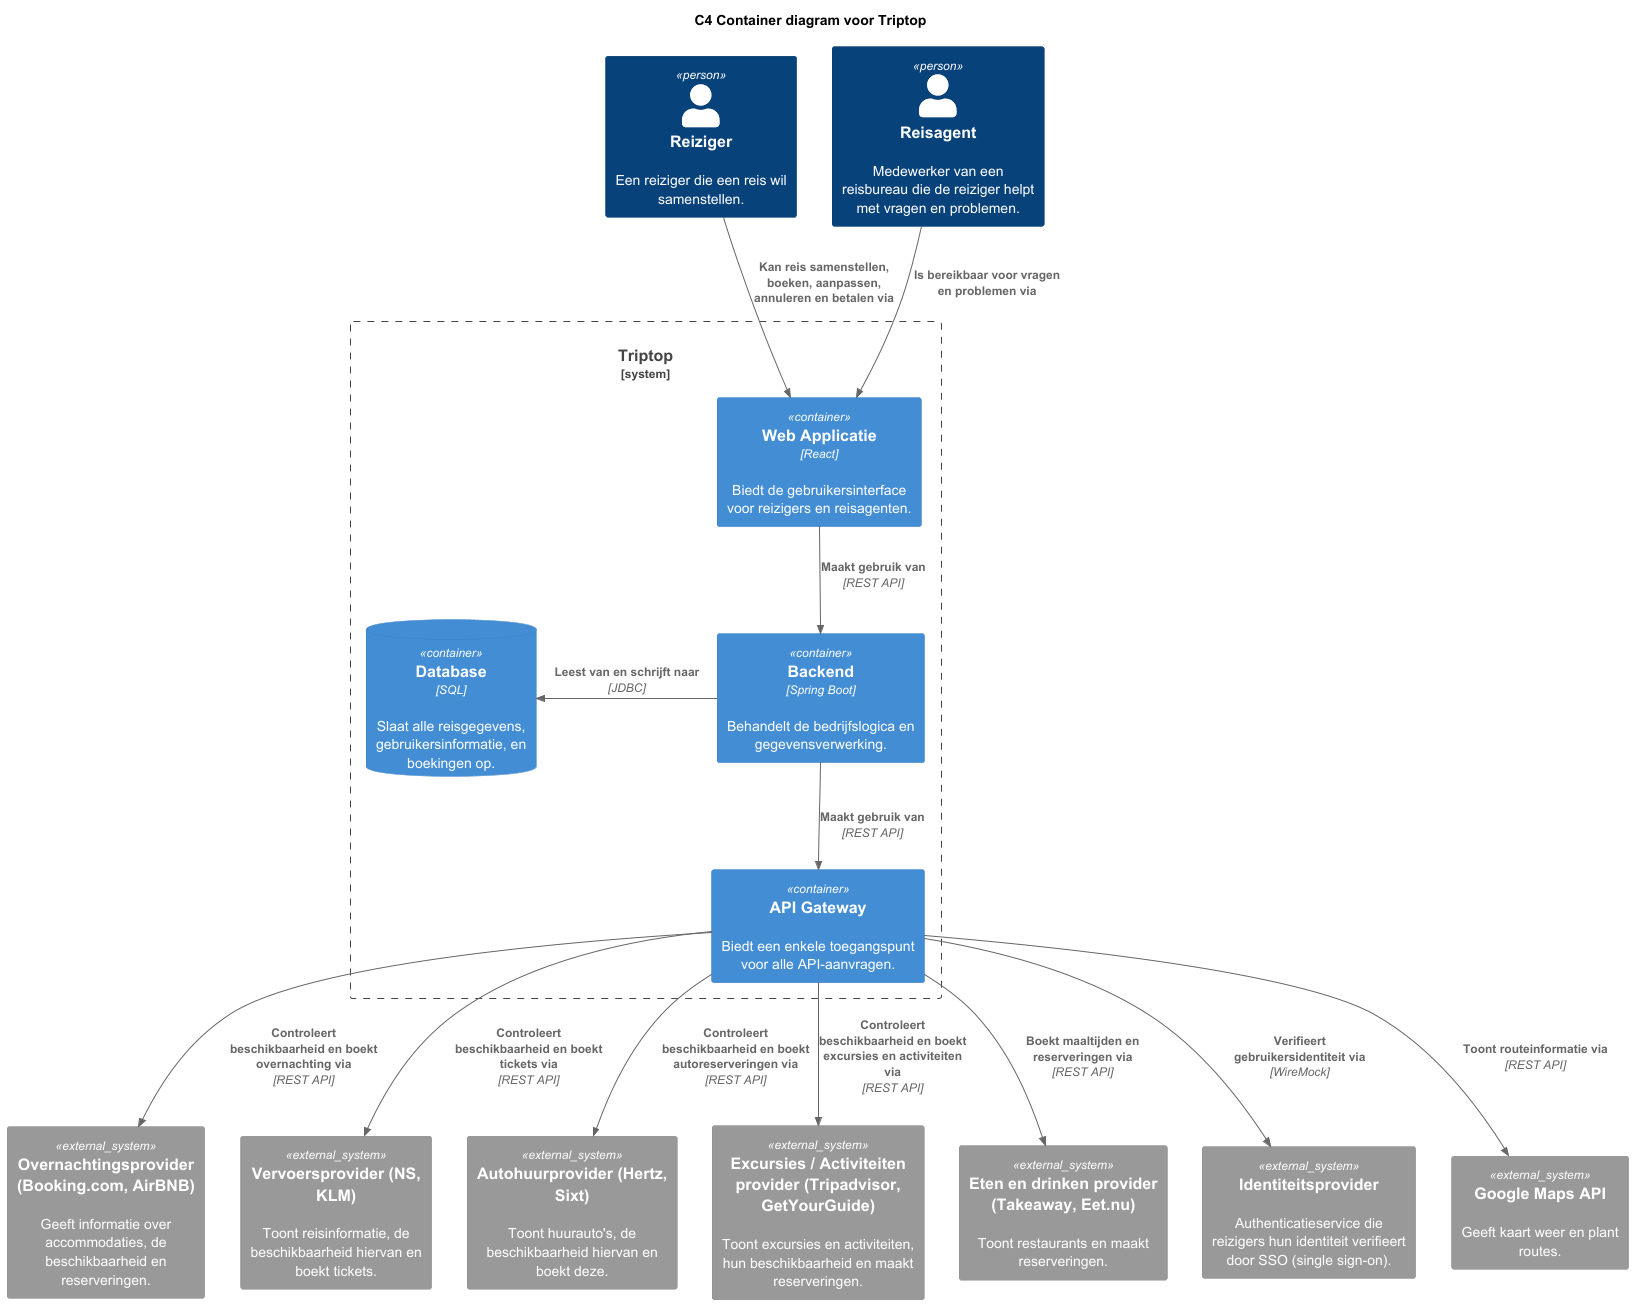

The diagram above was rendered by PlantUML. Its source (embedded in the PNG):
@startuml
!include https://raw.githubusercontent.com/plantuml-stdlib/C4-PlantUML/master/C4_Container.puml

title C4 Container diagram voor Triptop

Person(reiziger, "Reiziger", "Een reiziger die een reis wil samenstellen.")
Person(reisagent, "Reisagent", "Medewerker van een reisbureau die de reiziger helpt met vragen en problemen.")

System_Boundary(triptop_systeem, "Triptop") {
    Container(webapp, "Web Applicatie", "React", "Biedt de gebruikersinterface voor reizigers en reisagenten.")
    ContainerDb(database, "Database", "SQL", "Slaat alle reisgegevens, gebruikersinformatie, en boekingen op.")
    Container(api_gateway, "API Gateway", "", "Biedt een enkele toegangspunt voor alle API-aanvragen.")
    Container(backend, "Backend", "Spring Boot", "Behandelt de bedrijfslogica en gegevensverwerking.")
}

System_Ext(overnacht_system, "Overnachtingsprovider (Booking.com, AirBNB)", "Geeft informatie over accommodaties, de beschikbaarheid en reserveringen.")
System_Ext(vervoer_systeem, "Vervoersprovider (NS, KLM)", "Toont reisinformatie, de beschikbaarheid hiervan en boekt tickets.")
System_Ext(autohuur_systeem, "Autohuurprovider (Hertz, Sixt)", "Toont huurauto's, de beschikbaarheid hiervan en boekt deze.")
System_Ext(activiteit_systeem, "Excursies / Activiteiten provider (Tripadvisor, GetYourGuide)", "Toont excursies en activiteiten, hun beschikbaarheid en maakt reserveringen.")
System_Ext(eten_en_drinken_systeem, "Eten en drinken provider (Takeaway, Eet.nu)", "Toont restaurants en maakt reserveringen.")
System_Ext(identeits_systeem, "Identiteitsprovider", "Authenticatieservice die reizigers hun identiteit verifieert door SSO (single sign-on).")
System_Ext(maps_systeem, "Google Maps API", "Geeft kaart weer en plant routes.")

Rel(reiziger, webapp, "Kan reis samenstellen, boeken, aanpassen, annuleren en betalen via")
Rel(reisagent, webapp, "Is bereikbaar voor vragen en problemen via")
Rel(webapp, backend, "Maakt gebruik van", "REST API")
Rel(backend, api_gateway, "Maakt gebruik van", "REST API")
Rel_Back_Neighbor(database, backend, "Leest van en schrijft naar", "JDBC")
Rel(api_gateway, overnacht_system, "Controleert beschikbaarheid en boekt overnachting via", "REST API")
Rel(api_gateway, vervoer_systeem, "Controleert beschikbaarheid en boekt tickets via", "REST API")
Rel(api_gateway, autohuur_systeem, "Controleert beschikbaarheid en boekt autoreserveringen via", "REST API")
Rel(api_gateway, activiteit_systeem, "Controleert beschikbaarheid en boekt excursies en activiteiten via", "REST API")
Rel(api_gateway, eten_en_drinken_systeem, "Boekt maaltijden en reserveringen via", "REST API")
Rel(api_gateway, identeits_systeem, "Verifieert gebruikersidentiteit via", "WireMock")
Rel(api_gateway, maps_systeem, "Toont routeinformatie via", "REST API")

@enduml